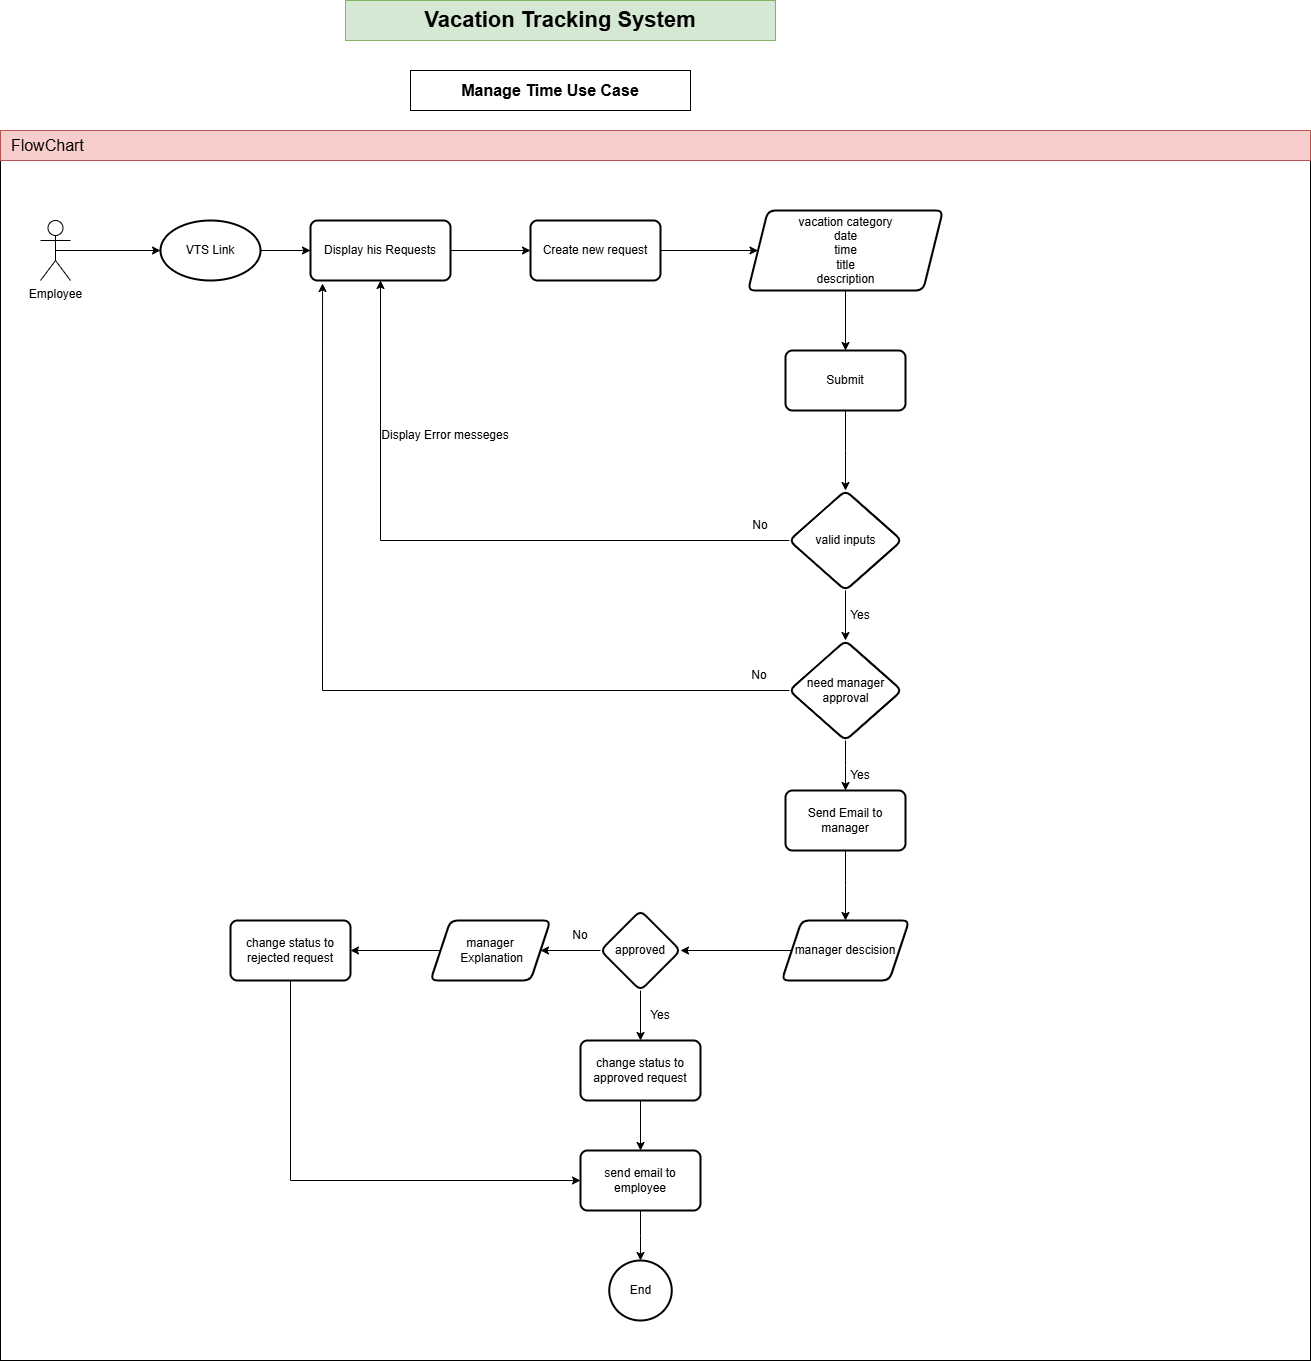

The diagram above was exported from draw.io. Its source (the exported page's mxGraphModel, read from the mxfile embedded in the PNG):
<mxGraphModel dx="3702" dy="2782" grid="1" gridSize="10" guides="1" tooltips="1" connect="1" arrows="1" fold="1" page="1" pageScale="1" pageWidth="850" pageHeight="1100" math="0" shadow="0">
  <root>
    <mxCell id="0" />
    <mxCell id="1" parent="0" />
    <mxCell id="TNTC9TaxjcaCw09A3aNy-5" value="" style="group" vertex="1" connectable="0" parent="1">
      <mxGeometry x="-60" y="-140" width="1310" height="1360" as="geometry" />
    </mxCell>
    <mxCell id="TNTC9TaxjcaCw09A3aNy-3" value="" style="rounded=0;whiteSpace=wrap;html=1;" vertex="1" parent="TNTC9TaxjcaCw09A3aNy-5">
      <mxGeometry y="160" width="1310" height="1200" as="geometry" />
    </mxCell>
    <mxCell id="jN_2u9WFVhHXsYi4FfE1-52" style="edgeStyle=orthogonalEdgeStyle;rounded=0;orthogonalLoop=1;jettySize=auto;html=1;exitX=1;exitY=0.5;exitDx=0;exitDy=0;exitPerimeter=0;" edge="1" parent="TNTC9TaxjcaCw09A3aNy-5" source="jN_2u9WFVhHXsYi4FfE1-1" target="jN_2u9WFVhHXsYi4FfE1-3">
      <mxGeometry relative="1" as="geometry" />
    </mxCell>
    <mxCell id="jN_2u9WFVhHXsYi4FfE1-1" value="VTS Link" style="strokeWidth=2;html=1;shape=mxgraph.flowchart.start_2;whiteSpace=wrap;" vertex="1" parent="TNTC9TaxjcaCw09A3aNy-5">
      <mxGeometry x="160" y="220" width="100" height="60" as="geometry" />
    </mxCell>
    <mxCell id="jN_2u9WFVhHXsYi4FfE1-2" value="Employee" style="shape=umlActor;verticalLabelPosition=bottom;verticalAlign=top;html=1;outlineConnect=0;" vertex="1" parent="TNTC9TaxjcaCw09A3aNy-5">
      <mxGeometry x="40" y="220" width="30" height="60" as="geometry" />
    </mxCell>
    <mxCell id="jN_2u9WFVhHXsYi4FfE1-5" value="" style="edgeStyle=orthogonalEdgeStyle;rounded=0;orthogonalLoop=1;jettySize=auto;html=1;" edge="1" parent="TNTC9TaxjcaCw09A3aNy-5" source="jN_2u9WFVhHXsYi4FfE1-3" target="jN_2u9WFVhHXsYi4FfE1-4">
      <mxGeometry relative="1" as="geometry" />
    </mxCell>
    <mxCell id="jN_2u9WFVhHXsYi4FfE1-3" value="Display his Requests" style="rounded=1;whiteSpace=wrap;html=1;absoluteArcSize=1;arcSize=14;strokeWidth=2;" vertex="1" parent="TNTC9TaxjcaCw09A3aNy-5">
      <mxGeometry x="310" y="220" width="140" height="60" as="geometry" />
    </mxCell>
    <mxCell id="jN_2u9WFVhHXsYi4FfE1-9" value="" style="edgeStyle=orthogonalEdgeStyle;rounded=0;orthogonalLoop=1;jettySize=auto;html=1;" edge="1" parent="TNTC9TaxjcaCw09A3aNy-5" source="jN_2u9WFVhHXsYi4FfE1-4" target="jN_2u9WFVhHXsYi4FfE1-8">
      <mxGeometry relative="1" as="geometry" />
    </mxCell>
    <mxCell id="jN_2u9WFVhHXsYi4FfE1-4" value="Create new request" style="rounded=1;whiteSpace=wrap;html=1;absoluteArcSize=1;arcSize=14;strokeWidth=2;" vertex="1" parent="TNTC9TaxjcaCw09A3aNy-5">
      <mxGeometry x="530" y="220" width="130" height="60" as="geometry" />
    </mxCell>
    <mxCell id="jN_2u9WFVhHXsYi4FfE1-11" value="" style="edgeStyle=orthogonalEdgeStyle;rounded=0;orthogonalLoop=1;jettySize=auto;html=1;" edge="1" parent="TNTC9TaxjcaCw09A3aNy-5" source="jN_2u9WFVhHXsYi4FfE1-8" target="jN_2u9WFVhHXsYi4FfE1-10">
      <mxGeometry relative="1" as="geometry" />
    </mxCell>
    <mxCell id="jN_2u9WFVhHXsYi4FfE1-8" value="vacation category&lt;div&gt;date&lt;/div&gt;&lt;div&gt;time&lt;/div&gt;&lt;div&gt;title&lt;/div&gt;&lt;div&gt;description&lt;/div&gt;" style="shape=parallelogram;perimeter=parallelogramPerimeter;whiteSpace=wrap;html=1;fixedSize=1;rounded=1;absoluteArcSize=1;arcSize=14;strokeWidth=2;" vertex="1" parent="TNTC9TaxjcaCw09A3aNy-5">
      <mxGeometry x="747.5" y="210" width="195" height="80" as="geometry" />
    </mxCell>
    <mxCell id="jN_2u9WFVhHXsYi4FfE1-13" value="" style="edgeStyle=orthogonalEdgeStyle;rounded=0;orthogonalLoop=1;jettySize=auto;html=1;" edge="1" parent="TNTC9TaxjcaCw09A3aNy-5" source="jN_2u9WFVhHXsYi4FfE1-10" target="jN_2u9WFVhHXsYi4FfE1-12">
      <mxGeometry relative="1" as="geometry" />
    </mxCell>
    <mxCell id="jN_2u9WFVhHXsYi4FfE1-10" value="Submit" style="whiteSpace=wrap;html=1;rounded=1;absoluteArcSize=1;arcSize=14;strokeWidth=2;" vertex="1" parent="TNTC9TaxjcaCw09A3aNy-5">
      <mxGeometry x="785" y="350" width="120" height="60" as="geometry" />
    </mxCell>
    <mxCell id="jN_2u9WFVhHXsYi4FfE1-14" style="edgeStyle=orthogonalEdgeStyle;rounded=0;orthogonalLoop=1;jettySize=auto;html=1;exitX=0;exitY=0.5;exitDx=0;exitDy=0;" edge="1" parent="TNTC9TaxjcaCw09A3aNy-5" source="jN_2u9WFVhHXsYi4FfE1-12" target="jN_2u9WFVhHXsYi4FfE1-3">
      <mxGeometry relative="1" as="geometry" />
    </mxCell>
    <mxCell id="jN_2u9WFVhHXsYi4FfE1-18" value="" style="edgeStyle=orthogonalEdgeStyle;rounded=0;orthogonalLoop=1;jettySize=auto;html=1;" edge="1" parent="TNTC9TaxjcaCw09A3aNy-5" source="jN_2u9WFVhHXsYi4FfE1-12" target="jN_2u9WFVhHXsYi4FfE1-17">
      <mxGeometry relative="1" as="geometry" />
    </mxCell>
    <mxCell id="jN_2u9WFVhHXsYi4FfE1-12" value="valid inputs" style="rhombus;whiteSpace=wrap;html=1;rounded=1;absoluteArcSize=1;arcSize=14;strokeWidth=2;" vertex="1" parent="TNTC9TaxjcaCw09A3aNy-5">
      <mxGeometry x="788.75" y="490" width="112.5" height="100" as="geometry" />
    </mxCell>
    <mxCell id="jN_2u9WFVhHXsYi4FfE1-15" value="No" style="text;html=1;whiteSpace=wrap;strokeColor=none;fillColor=none;align=center;verticalAlign=middle;rounded=0;" vertex="1" parent="TNTC9TaxjcaCw09A3aNy-5">
      <mxGeometry x="730" y="510" width="60" height="30" as="geometry" />
    </mxCell>
    <mxCell id="jN_2u9WFVhHXsYi4FfE1-16" value="Display Error messeges" style="text;html=1;whiteSpace=wrap;strokeColor=none;fillColor=none;align=center;verticalAlign=middle;rounded=0;" vertex="1" parent="TNTC9TaxjcaCw09A3aNy-5">
      <mxGeometry x="380" y="420" width="130" height="30" as="geometry" />
    </mxCell>
    <mxCell id="jN_2u9WFVhHXsYi4FfE1-19" style="edgeStyle=orthogonalEdgeStyle;rounded=0;orthogonalLoop=1;jettySize=auto;html=1;exitX=0;exitY=0.5;exitDx=0;exitDy=0;entryX=0.086;entryY=1.05;entryDx=0;entryDy=0;entryPerimeter=0;" edge="1" parent="TNTC9TaxjcaCw09A3aNy-5" source="jN_2u9WFVhHXsYi4FfE1-17" target="jN_2u9WFVhHXsYi4FfE1-3">
      <mxGeometry relative="1" as="geometry" />
    </mxCell>
    <mxCell id="jN_2u9WFVhHXsYi4FfE1-22" value="" style="edgeStyle=orthogonalEdgeStyle;rounded=0;orthogonalLoop=1;jettySize=auto;html=1;" edge="1" parent="TNTC9TaxjcaCw09A3aNy-5" source="jN_2u9WFVhHXsYi4FfE1-17" target="jN_2u9WFVhHXsYi4FfE1-21">
      <mxGeometry relative="1" as="geometry" />
    </mxCell>
    <mxCell id="jN_2u9WFVhHXsYi4FfE1-17" value="need manager&lt;div&gt;approval&lt;/div&gt;" style="rhombus;whiteSpace=wrap;html=1;rounded=1;absoluteArcSize=1;arcSize=14;strokeWidth=2;" vertex="1" parent="TNTC9TaxjcaCw09A3aNy-5">
      <mxGeometry x="788.75" y="640" width="112.5" height="100" as="geometry" />
    </mxCell>
    <mxCell id="jN_2u9WFVhHXsYi4FfE1-20" value="No" style="text;html=1;whiteSpace=wrap;strokeColor=none;fillColor=none;align=center;verticalAlign=middle;rounded=0;" vertex="1" parent="TNTC9TaxjcaCw09A3aNy-5">
      <mxGeometry x="728.75" y="660" width="60" height="30" as="geometry" />
    </mxCell>
    <mxCell id="jN_2u9WFVhHXsYi4FfE1-28" value="" style="edgeStyle=orthogonalEdgeStyle;rounded=0;orthogonalLoop=1;jettySize=auto;html=1;" edge="1" parent="TNTC9TaxjcaCw09A3aNy-5" source="jN_2u9WFVhHXsYi4FfE1-21" target="jN_2u9WFVhHXsYi4FfE1-27">
      <mxGeometry relative="1" as="geometry" />
    </mxCell>
    <mxCell id="jN_2u9WFVhHXsYi4FfE1-21" value="Send Email to manager" style="whiteSpace=wrap;html=1;rounded=1;absoluteArcSize=1;arcSize=14;strokeWidth=2;" vertex="1" parent="TNTC9TaxjcaCw09A3aNy-5">
      <mxGeometry x="785" y="790" width="120" height="60" as="geometry" />
    </mxCell>
    <mxCell id="jN_2u9WFVhHXsYi4FfE1-23" value="Ye&lt;span style=&quot;color: rgba(0, 0, 0, 0); font-family: monospace; font-size: 0px; text-align: start; text-wrap-mode: nowrap;&quot;&gt;%3CmxGraphModel%3E%3Croot%3E%3CmxCell%20id%3D%220%22%2F%3E%3CmxCell%20id%3D%221%22%20parent%3D%220%22%2F%3E%3CmxCell%20id%3D%222%22%20value%3D%22No%22%20style%3D%22text%3Bhtml%3D1%3BwhiteSpace%3Dwrap%3BstrokeColor%3Dnone%3BfillColor%3Dnone%3Balign%3Dcenter%3BverticalAlign%3Dmiddle%3Brounded%3D0%3B%22%20vertex%3D%221%22%20parent%3D%221%22%3E%3CmxGeometry%20x%3D%22780%22%20y%3D%22590%22%20width%3D%2260%22%20height%3D%2230%22%20as%3D%22geometry%22%2F%3E%3C%2FmxCell%3E%3C%2Froot%3E%3C%2FmxGraphModel%3E&lt;/span&gt;s" style="text;html=1;whiteSpace=wrap;strokeColor=none;fillColor=none;align=center;verticalAlign=middle;rounded=0;" vertex="1" parent="TNTC9TaxjcaCw09A3aNy-5">
      <mxGeometry x="830" y="600" width="60" height="30" as="geometry" />
    </mxCell>
    <mxCell id="jN_2u9WFVhHXsYi4FfE1-24" value="Ye&lt;span style=&quot;color: rgba(0, 0, 0, 0); font-family: monospace; font-size: 0px; text-align: start; text-wrap-mode: nowrap;&quot;&gt;%3CmxGraphModel%3E%3Croot%3E%3CmxCell%20id%3D%220%22%2F%3E%3CmxCell%20id%3D%221%22%20parent%3D%220%22%2F%3E%3CmxCell%20id%3D%222%22%20value%3D%22No%22%20style%3D%22text%3Bhtml%3D1%3BwhiteSpace%3Dwrap%3BstrokeColor%3Dnone%3BfillColor%3Dnone%3Balign%3Dcenter%3BverticalAlign%3Dmiddle%3Brounded%3D0%3B%22%20vertex%3D%221%22%20parent%3D%221%22%3E%3CmxGeometry%20x%3D%22780%22%20y%3D%22590%22%20width%3D%2260%22%20height%3D%2230%22%20as%3D%22geometry%22%2F%3E%3C%2FmxCell%3E%3C%2Froot%3E%3C%2FmxGraphModel%3E&lt;/span&gt;s" style="text;html=1;whiteSpace=wrap;strokeColor=none;fillColor=none;align=center;verticalAlign=middle;rounded=0;" vertex="1" parent="TNTC9TaxjcaCw09A3aNy-5">
      <mxGeometry x="830" y="760" width="60" height="30" as="geometry" />
    </mxCell>
    <mxCell id="jN_2u9WFVhHXsYi4FfE1-30" value="" style="edgeStyle=orthogonalEdgeStyle;rounded=0;orthogonalLoop=1;jettySize=auto;html=1;" edge="1" parent="TNTC9TaxjcaCw09A3aNy-5" source="jN_2u9WFVhHXsYi4FfE1-27" target="jN_2u9WFVhHXsYi4FfE1-29">
      <mxGeometry relative="1" as="geometry" />
    </mxCell>
    <mxCell id="jN_2u9WFVhHXsYi4FfE1-27" value="manager descision" style="shape=parallelogram;perimeter=parallelogramPerimeter;whiteSpace=wrap;html=1;fixedSize=1;rounded=1;absoluteArcSize=1;arcSize=14;strokeWidth=2;" vertex="1" parent="TNTC9TaxjcaCw09A3aNy-5">
      <mxGeometry x="781.25" y="920" width="127.5" height="60" as="geometry" />
    </mxCell>
    <mxCell id="jN_2u9WFVhHXsYi4FfE1-57" style="edgeStyle=orthogonalEdgeStyle;rounded=0;orthogonalLoop=1;jettySize=auto;html=1;exitX=0;exitY=0.5;exitDx=0;exitDy=0;entryX=1;entryY=0.5;entryDx=0;entryDy=0;" edge="1" parent="TNTC9TaxjcaCw09A3aNy-5" source="jN_2u9WFVhHXsYi4FfE1-29" target="jN_2u9WFVhHXsYi4FfE1-41">
      <mxGeometry relative="1" as="geometry" />
    </mxCell>
    <mxCell id="jN_2u9WFVhHXsYi4FfE1-59" style="edgeStyle=orthogonalEdgeStyle;rounded=0;orthogonalLoop=1;jettySize=auto;html=1;exitX=0.5;exitY=1;exitDx=0;exitDy=0;entryX=0.5;entryY=0;entryDx=0;entryDy=0;" edge="1" parent="TNTC9TaxjcaCw09A3aNy-5" source="jN_2u9WFVhHXsYi4FfE1-29" target="jN_2u9WFVhHXsYi4FfE1-44">
      <mxGeometry relative="1" as="geometry" />
    </mxCell>
    <mxCell id="jN_2u9WFVhHXsYi4FfE1-29" value="approved" style="rhombus;whiteSpace=wrap;html=1;rounded=1;absoluteArcSize=1;arcSize=14;strokeWidth=2;" vertex="1" parent="TNTC9TaxjcaCw09A3aNy-5">
      <mxGeometry x="600" y="910" width="80" height="80" as="geometry" />
    </mxCell>
    <mxCell id="jN_2u9WFVhHXsYi4FfE1-33" value="No" style="text;html=1;whiteSpace=wrap;strokeColor=none;fillColor=none;align=center;verticalAlign=middle;rounded=0;" vertex="1" parent="TNTC9TaxjcaCw09A3aNy-5">
      <mxGeometry x="550" y="920" width="60" height="30" as="geometry" />
    </mxCell>
    <mxCell id="jN_2u9WFVhHXsYi4FfE1-47" style="edgeStyle=orthogonalEdgeStyle;rounded=0;orthogonalLoop=1;jettySize=auto;html=1;exitX=0.5;exitY=1;exitDx=0;exitDy=0;entryX=0;entryY=0.5;entryDx=0;entryDy=0;" edge="1" parent="TNTC9TaxjcaCw09A3aNy-5" source="jN_2u9WFVhHXsYi4FfE1-40" target="jN_2u9WFVhHXsYi4FfE1-42">
      <mxGeometry relative="1" as="geometry" />
    </mxCell>
    <mxCell id="jN_2u9WFVhHXsYi4FfE1-40" value="change status to rejected request" style="whiteSpace=wrap;html=1;rounded=1;absoluteArcSize=1;arcSize=14;strokeWidth=2;" vertex="1" parent="TNTC9TaxjcaCw09A3aNy-5">
      <mxGeometry x="230" y="920" width="120" height="60" as="geometry" />
    </mxCell>
    <mxCell id="jN_2u9WFVhHXsYi4FfE1-58" style="edgeStyle=orthogonalEdgeStyle;rounded=0;orthogonalLoop=1;jettySize=auto;html=1;exitX=0;exitY=0.5;exitDx=0;exitDy=0;entryX=1;entryY=0.5;entryDx=0;entryDy=0;" edge="1" parent="TNTC9TaxjcaCw09A3aNy-5" source="jN_2u9WFVhHXsYi4FfE1-41" target="jN_2u9WFVhHXsYi4FfE1-40">
      <mxGeometry relative="1" as="geometry" />
    </mxCell>
    <mxCell id="jN_2u9WFVhHXsYi4FfE1-41" value="manager&lt;div&gt;&amp;nbsp;Explanation&lt;/div&gt;" style="shape=parallelogram;perimeter=parallelogramPerimeter;whiteSpace=wrap;html=1;fixedSize=1;rounded=1;absoluteArcSize=1;arcSize=14;strokeWidth=2;" vertex="1" parent="TNTC9TaxjcaCw09A3aNy-5">
      <mxGeometry x="430" y="920" width="120" height="60" as="geometry" />
    </mxCell>
    <mxCell id="jN_2u9WFVhHXsYi4FfE1-49" value="" style="edgeStyle=orthogonalEdgeStyle;rounded=0;orthogonalLoop=1;jettySize=auto;html=1;" edge="1" parent="TNTC9TaxjcaCw09A3aNy-5" source="jN_2u9WFVhHXsYi4FfE1-42" target="jN_2u9WFVhHXsYi4FfE1-48">
      <mxGeometry relative="1" as="geometry" />
    </mxCell>
    <mxCell id="jN_2u9WFVhHXsYi4FfE1-42" value="send email to employee" style="whiteSpace=wrap;html=1;rounded=1;absoluteArcSize=1;arcSize=14;strokeWidth=2;" vertex="1" parent="TNTC9TaxjcaCw09A3aNy-5">
      <mxGeometry x="580" y="1150" width="120" height="60" as="geometry" />
    </mxCell>
    <mxCell id="jN_2u9WFVhHXsYi4FfE1-45" style="edgeStyle=orthogonalEdgeStyle;rounded=0;orthogonalLoop=1;jettySize=auto;html=1;exitX=0.5;exitY=1;exitDx=0;exitDy=0;entryX=0.5;entryY=0;entryDx=0;entryDy=0;" edge="1" parent="TNTC9TaxjcaCw09A3aNy-5" source="jN_2u9WFVhHXsYi4FfE1-44" target="jN_2u9WFVhHXsYi4FfE1-42">
      <mxGeometry relative="1" as="geometry" />
    </mxCell>
    <mxCell id="jN_2u9WFVhHXsYi4FfE1-44" value="change status to approved request" style="whiteSpace=wrap;html=1;rounded=1;absoluteArcSize=1;arcSize=14;strokeWidth=2;" vertex="1" parent="TNTC9TaxjcaCw09A3aNy-5">
      <mxGeometry x="580" y="1040" width="120" height="60" as="geometry" />
    </mxCell>
    <mxCell id="jN_2u9WFVhHXsYi4FfE1-46" value="Ye&lt;span style=&quot;color: rgba(0, 0, 0, 0); font-family: monospace; font-size: 0px; text-align: start; text-wrap-mode: nowrap;&quot;&gt;%3CmxGraphModel%3E%3Croot%3E%3CmxCell%20id%3D%220%22%2F%3E%3CmxCell%20id%3D%221%22%20parent%3D%220%22%2F%3E%3CmxCell%20id%3D%222%22%20value%3D%22No%22%20style%3D%22text%3Bhtml%3D1%3BwhiteSpace%3Dwrap%3BstrokeColor%3Dnone%3BfillColor%3Dnone%3Balign%3Dcenter%3BverticalAlign%3Dmiddle%3Brounded%3D0%3B%22%20vertex%3D%221%22%20parent%3D%221%22%3E%3CmxGeometry%20x%3D%22780%22%20y%3D%22590%22%20width%3D%2260%22%20height%3D%2230%22%20as%3D%22geometry%22%2F%3E%3C%2FmxCell%3E%3C%2Froot%3E%3C%2FmxGraphModel%3E&lt;/span&gt;s" style="text;html=1;whiteSpace=wrap;strokeColor=none;fillColor=none;align=center;verticalAlign=middle;rounded=0;" vertex="1" parent="TNTC9TaxjcaCw09A3aNy-5">
      <mxGeometry x="630" y="1000" width="60" height="30" as="geometry" />
    </mxCell>
    <mxCell id="jN_2u9WFVhHXsYi4FfE1-48" value="End" style="ellipse;whiteSpace=wrap;html=1;rounded=1;absoluteArcSize=1;arcSize=14;strokeWidth=2;" vertex="1" parent="TNTC9TaxjcaCw09A3aNy-5">
      <mxGeometry x="608.75" y="1260" width="62.5" height="60" as="geometry" />
    </mxCell>
    <mxCell id="jN_2u9WFVhHXsYi4FfE1-53" style="edgeStyle=orthogonalEdgeStyle;rounded=0;orthogonalLoop=1;jettySize=auto;html=1;exitX=0.5;exitY=0.5;exitDx=0;exitDy=0;exitPerimeter=0;entryX=0;entryY=0.5;entryDx=0;entryDy=0;entryPerimeter=0;" edge="1" parent="TNTC9TaxjcaCw09A3aNy-5" source="jN_2u9WFVhHXsYi4FfE1-2" target="jN_2u9WFVhHXsYi4FfE1-1">
      <mxGeometry relative="1" as="geometry" />
    </mxCell>
    <mxCell id="TNTC9TaxjcaCw09A3aNy-1" value="&lt;font style=&quot;font-size: 22px;&quot;&gt;&lt;b&gt;Vacation Tracking System&lt;/b&gt;&lt;/font&gt;" style="rounded=0;whiteSpace=wrap;html=1;fillColor=#d5e8d4;strokeColor=#82b366;" vertex="1" parent="TNTC9TaxjcaCw09A3aNy-5">
      <mxGeometry x="345" width="430" height="40" as="geometry" />
    </mxCell>
    <mxCell id="TNTC9TaxjcaCw09A3aNy-2" value="&lt;font style=&quot;font-size: 16px;&quot;&gt;&lt;b&gt;Manage Time Use Case&lt;/b&gt;&lt;/font&gt;" style="rounded=0;whiteSpace=wrap;html=1;" vertex="1" parent="TNTC9TaxjcaCw09A3aNy-5">
      <mxGeometry x="410" y="70" width="280" height="40" as="geometry" />
    </mxCell>
    <mxCell id="TNTC9TaxjcaCw09A3aNy-4" value="&lt;span style=&quot;font-size: 16px;&quot;&gt;&amp;nbsp; FlowChart&lt;/span&gt;" style="rounded=0;whiteSpace=wrap;html=1;align=left;fillColor=#f8cecc;strokeColor=#b85450;" vertex="1" parent="TNTC9TaxjcaCw09A3aNy-5">
      <mxGeometry y="130" width="1310" height="30" as="geometry" />
    </mxCell>
  </root>
</mxGraphModel>